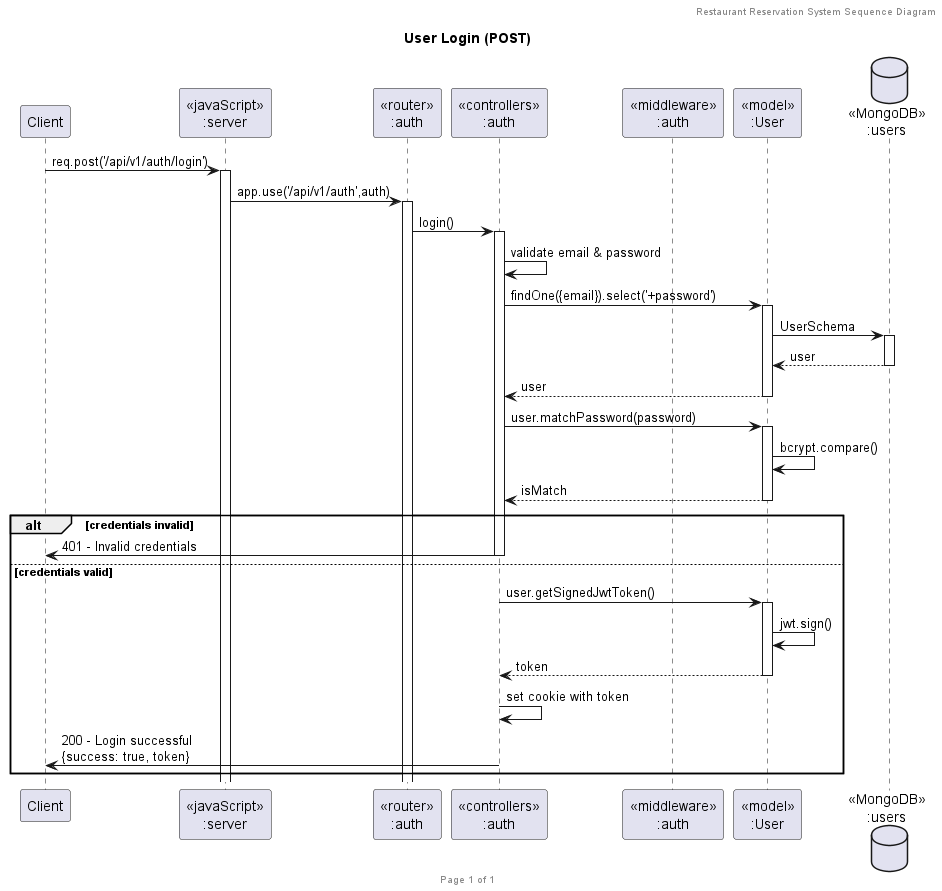

The diagram above was rendered by PlantUML. Its source (embedded in the PNG):
@startuml User Login (POST)

header Restaurant Reservation System Sequence Diagram
footer Page %page% of %lastpage%
title "User Login (POST)"

participant "Client" as client
participant "<<javaScript>>\n:server" as server
participant "<<router>>\n:auth" as routerAuth
participant "<<controllers>>\n:auth" as controllersAuth
participant "<<middleware>>\n:auth" as middlewareAuth
participant "<<model>>\n:User" as modelUser
database "<<MongoDB>>\n:users" as UsersDatabase

client->server ++:req.post('/api/v1/auth/login')
server->routerAuth ++:app.use('/api/v1/auth',auth)
routerAuth -> controllersAuth ++:login()
controllersAuth->controllersAuth:validate email & password
controllersAuth->modelUser ++:findOne({email}).select('+password')
modelUser ->UsersDatabase ++: UserSchema
UsersDatabase --> modelUser --: user
controllersAuth <-- modelUser --:user
controllersAuth->modelUser ++:user.matchPassword(password)
modelUser->modelUser:bcrypt.compare()
controllersAuth <-- modelUser --:isMatch
alt credentials invalid
    controllersAuth->client --:401 - Invalid credentials
else credentials valid
    controllersAuth->modelUser ++:user.getSignedJwtToken()
    modelUser->modelUser:jwt.sign()
    controllersAuth <-- modelUser --:token
    controllersAuth->controllersAuth:set cookie with token
    controllersAuth->client --:200 - Login successful\n{success: true, token}
end

@enduml